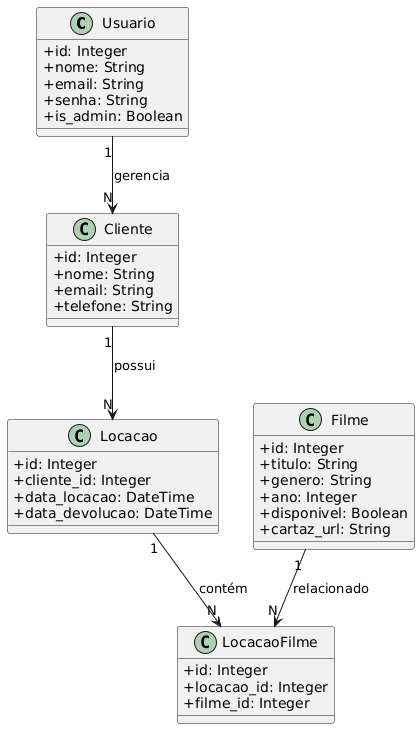

The diagram above was rendered by PlantUML. Its source (embedded in the PNG):
@startuml
skinparam classAttributeIconSize 0

class Usuario {
  +id: Integer
  +nome: String
  +email: String
  +senha: String
  +is_admin: Boolean
}

class Cliente {
  +id: Integer
  +nome: String
  +email: String
  +telefone: String
}

class Filme {
  +id: Integer
  +titulo: String
  +genero: String
  +ano: Integer
  +disponivel: Boolean
  +cartaz_url: String
}

class Locacao {
  +id: Integer
  +cliente_id: Integer
  +data_locacao: DateTime
  +data_devolucao: DateTime
}

class LocacaoFilme {
  +id: Integer
  +locacao_id: Integer
  +filme_id: Integer
}

Usuario "1" --> "N" Cliente : gerencia
Cliente "1" --> "N" Locacao : possui
Locacao "1" --> "N" LocacaoFilme : contém
Filme "1" --> "N" LocacaoFilme : relacionado
@enduml